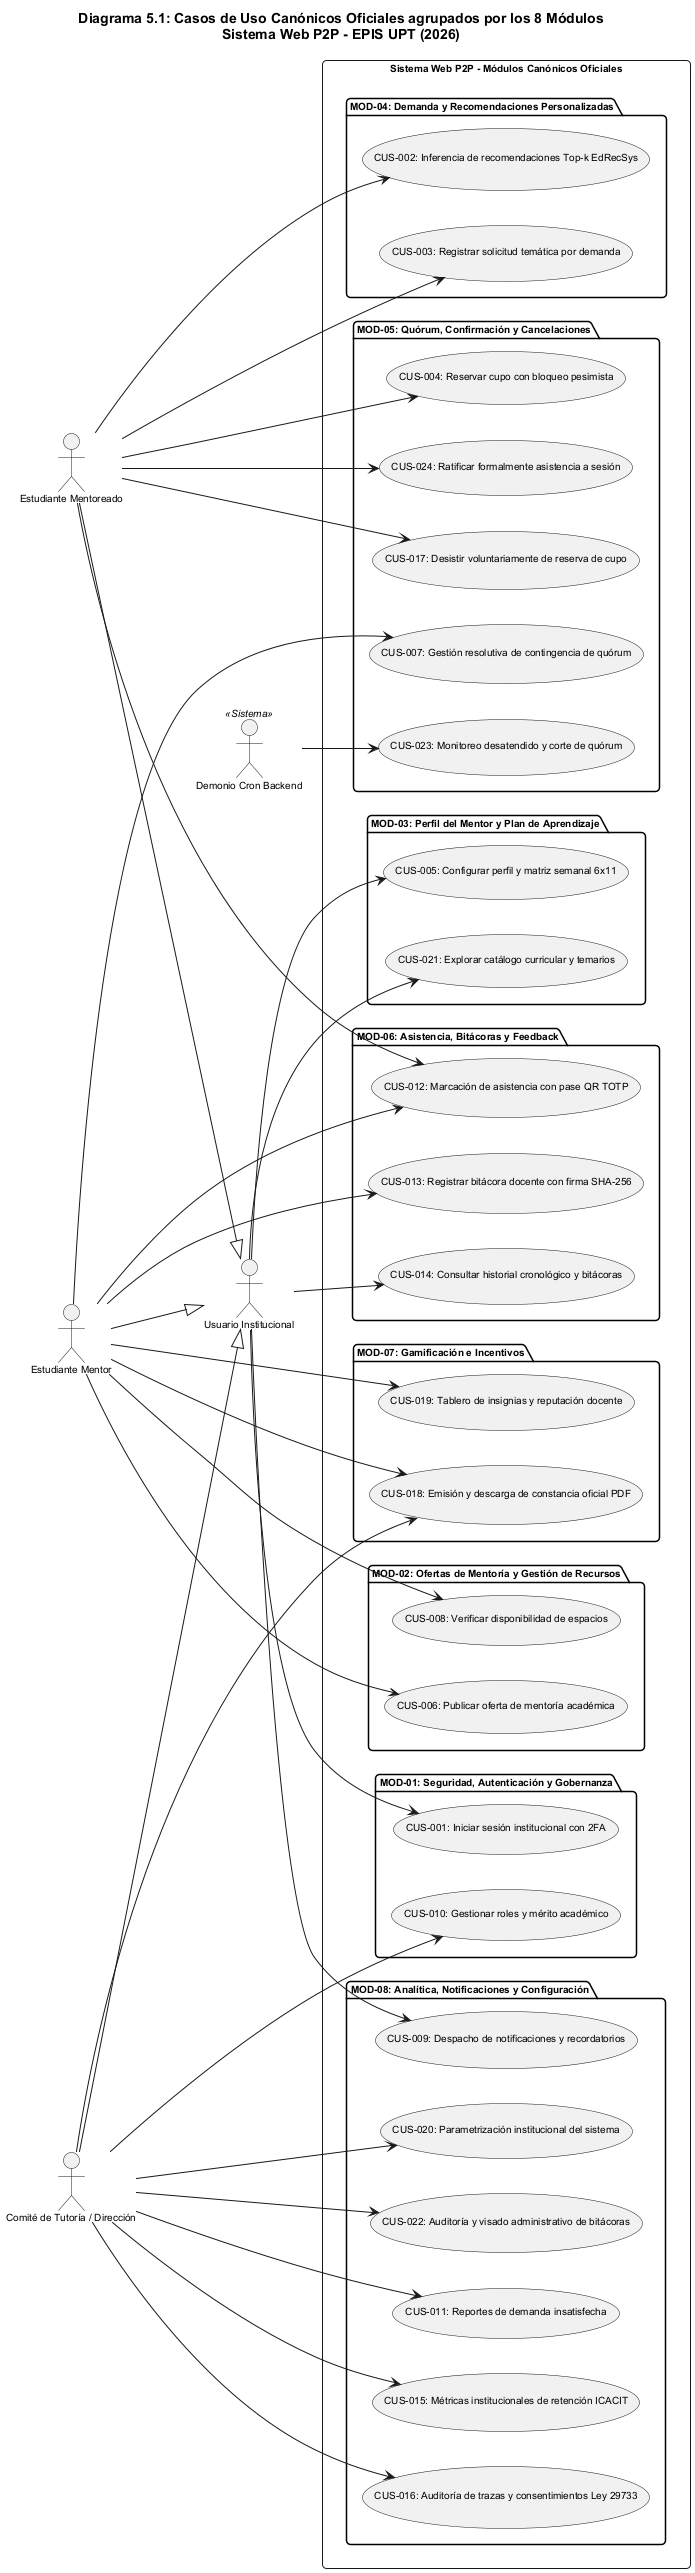

The diagram above was rendered by PlantUML. Its source (embedded in the PNG):
@startuml
title Diagrama 5.1: Casos de Uso Canónicos Oficiales agrupados por los 8 Módulos\nSistema Web P2P - EPIS UPT (2026)

skinparam shadowing false
skinparam defaultFontName Arial
skinparam roundcorner 8
skinparam defaultFontSize 10
left to right direction

actor "Usuario Institucional" as Usuario
actor "Estudiante Mentoreado" as Alumno
actor "Estudiante Mentor" as Mentor
actor "Comité de Tutoría / Dirección" as Admin
actor "Demonio Cron Backend" as Cron <<Sistema>>

Alumno --|> Usuario
Mentor --|> Usuario
Admin --|> Usuario

rectangle "Sistema Web P2P - Módulos Canónicos Oficiales" {
  package "MOD-01: Seguridad, Autenticación y Gobernanza" {
    usecase "CUS-001: Iniciar sesión institucional con 2FA" as CUS001
    usecase "CUS-010: Gestionar roles y mérito académico" as CUS010
  }
  package "MOD-02: Ofertas de Mentoría y Gestión de Recursos" {
    usecase "CUS-006: Publicar oferta de mentoría académica" as CUS006
    usecase "CUS-008: Verificar disponibilidad de espacios" as CUS008
  }
  package "MOD-03: Perfil del Mentor y Plan de Aprendizaje" {
    usecase "CUS-005: Configurar perfil y matriz semanal 6x11" as CUS005
    usecase "CUS-021: Explorar catálogo curricular y temarios" as CUS021
  }
  package "MOD-04: Demanda y Recomendaciones Personalizadas" {
    usecase "CUS-002: Inferencia de recomendaciones Top-k EdRecSys" as CUS002
    usecase "CUS-003: Registrar solicitud temática por demanda" as CUS003
  }
  package "MOD-05: Quórum, Confirmación y Cancelaciones" {
    usecase "CUS-004: Reservar cupo con bloqueo pesimista" as CUS004
    usecase "CUS-024: Ratificar formalmente asistencia a sesión" as CUS024
    usecase "CUS-017: Desistir voluntariamente de reserva de cupo" as CUS017
    usecase "CUS-023: Monitoreo desatendido y corte de quórum" as CUS023
    usecase "CUS-007: Gestión resolutiva de contingencia de quórum" as CUS007
  }
  package "MOD-06: Asistencia, Bitácoras y Feedback" {
    usecase "CUS-012: Marcación de asistencia con pase QR TOTP" as CUS012
    usecase "CUS-013: Registrar bitácora docente con firma SHA-256" as CUS013
    usecase "CUS-014: Consultar historial cronológico y bitácoras" as CUS014
  }
  package "MOD-07: Gamificación e Incentivos" {
    usecase "CUS-018: Emisión y descarga de constancia oficial PDF" as CUS018
    usecase "CUS-019: Tablero de insignias y reputación docente" as CUS019
  }
  package "MOD-08: Analítica, Notificaciones y Configuración" {
    usecase "CUS-009: Despacho de notificaciones y recordatorios" as CUS009
    usecase "CUS-011: Reportes de demanda insatisfecha" as CUS011
    usecase "CUS-015: Métricas institucionales de retención ICACIT" as CUS015
    usecase "CUS-016: Auditoría de trazas y consentimientos Ley 29733" as CUS016
    usecase "CUS-020: Parametrización institucional del sistema" as CUS020
    usecase "CUS-022: Auditoría y visado administrativo de bitácoras" as CUS022
  }
}

Usuario --> CUS001
Admin --> CUS010
Mentor --> CUS006
Mentor --> CUS008
Usuario --> CUS005
Usuario --> CUS021
Alumno --> CUS002
Alumno --> CUS003
Alumno --> CUS004
Alumno --> CUS024
Alumno --> CUS017
Cron --> CUS023
Mentor --> CUS007
Alumno --> CUS012
Mentor --> CUS012
Mentor --> CUS013
Usuario --> CUS014
Mentor --> CUS018
Admin --> CUS018
Mentor --> CUS019
Usuario --> CUS009
Admin --> CUS011
Admin --> CUS015
Admin --> CUS016
Admin --> CUS020
Admin --> CUS022
@enduml